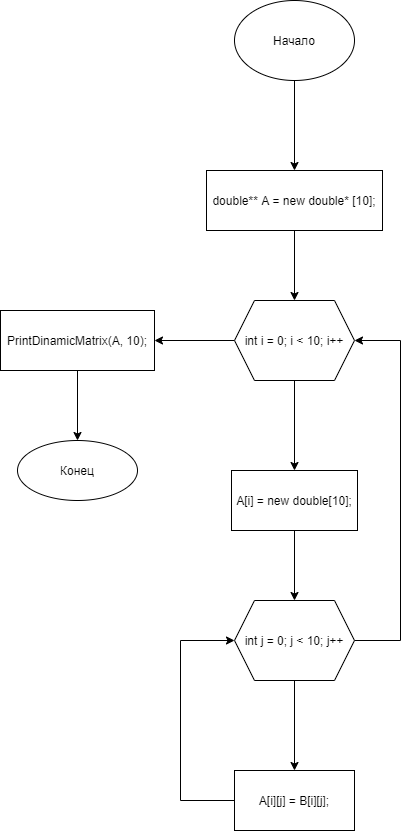

The diagram above was exported from draw.io. Its source (the exported page's mxGraphModel, read from the mxfile embedded in the PNG):
<mxGraphModel dx="1483" dy="927" grid="1" gridSize="10" guides="1" tooltips="1" connect="1" arrows="1" fold="1" page="1" pageScale="1" pageWidth="827" pageHeight="1169" math="0" shadow="0">
  <root>
    <mxCell id="0" />
    <mxCell id="1" parent="0" />
    <mxCell id="4kAhSpzADOplo4rrkut6-3" value="" style="edgeStyle=orthogonalEdgeStyle;rounded=0;orthogonalLoop=1;jettySize=auto;html=1;" edge="1" parent="1" source="4kAhSpzADOplo4rrkut6-1" target="4kAhSpzADOplo4rrkut6-2">
      <mxGeometry relative="1" as="geometry" />
    </mxCell>
    <mxCell id="4kAhSpzADOplo4rrkut6-1" value="Начало" style="ellipse;whiteSpace=wrap;html=1;" vertex="1" parent="1">
      <mxGeometry x="354" y="40" width="120" height="80" as="geometry" />
    </mxCell>
    <mxCell id="4kAhSpzADOplo4rrkut6-6" value="" style="edgeStyle=orthogonalEdgeStyle;rounded=0;orthogonalLoop=1;jettySize=auto;html=1;" edge="1" parent="1" source="4kAhSpzADOplo4rrkut6-2" target="4kAhSpzADOplo4rrkut6-5">
      <mxGeometry relative="1" as="geometry" />
    </mxCell>
    <mxCell id="4kAhSpzADOplo4rrkut6-2" value="double** A = new double* [10];" style="whiteSpace=wrap;html=1;" vertex="1" parent="1">
      <mxGeometry x="326" y="210" width="176" height="60" as="geometry" />
    </mxCell>
    <mxCell id="4kAhSpzADOplo4rrkut6-8" value="" style="edgeStyle=orthogonalEdgeStyle;rounded=0;orthogonalLoop=1;jettySize=auto;html=1;" edge="1" parent="1" source="4kAhSpzADOplo4rrkut6-5" target="4kAhSpzADOplo4rrkut6-7">
      <mxGeometry relative="1" as="geometry" />
    </mxCell>
    <mxCell id="4kAhSpzADOplo4rrkut6-17" value="" style="edgeStyle=orthogonalEdgeStyle;rounded=0;orthogonalLoop=1;jettySize=auto;html=1;" edge="1" parent="1" source="4kAhSpzADOplo4rrkut6-5" target="4kAhSpzADOplo4rrkut6-16">
      <mxGeometry relative="1" as="geometry" />
    </mxCell>
    <mxCell id="4kAhSpzADOplo4rrkut6-5" value="int i = 0; i &lt; 10; i++" style="shape=hexagon;perimeter=hexagonPerimeter2;whiteSpace=wrap;html=1;fixedSize=1;" vertex="1" parent="1">
      <mxGeometry x="354" y="340" width="120" height="80" as="geometry" />
    </mxCell>
    <mxCell id="4kAhSpzADOplo4rrkut6-10" value="" style="edgeStyle=orthogonalEdgeStyle;rounded=0;orthogonalLoop=1;jettySize=auto;html=1;" edge="1" parent="1" source="4kAhSpzADOplo4rrkut6-7" target="4kAhSpzADOplo4rrkut6-9">
      <mxGeometry relative="1" as="geometry" />
    </mxCell>
    <mxCell id="4kAhSpzADOplo4rrkut6-7" value="A[i] = new double[10];" style="whiteSpace=wrap;html=1;" vertex="1" parent="1">
      <mxGeometry x="351" y="510" width="126" height="60" as="geometry" />
    </mxCell>
    <mxCell id="4kAhSpzADOplo4rrkut6-12" value="" style="edgeStyle=orthogonalEdgeStyle;rounded=0;orthogonalLoop=1;jettySize=auto;html=1;" edge="1" parent="1" source="4kAhSpzADOplo4rrkut6-9" target="4kAhSpzADOplo4rrkut6-11">
      <mxGeometry relative="1" as="geometry" />
    </mxCell>
    <mxCell id="4kAhSpzADOplo4rrkut6-14" style="edgeStyle=orthogonalEdgeStyle;rounded=0;orthogonalLoop=1;jettySize=auto;html=1;entryX=1;entryY=0.5;entryDx=0;entryDy=0;" edge="1" parent="1" source="4kAhSpzADOplo4rrkut6-9" target="4kAhSpzADOplo4rrkut6-5">
      <mxGeometry relative="1" as="geometry">
        <mxPoint x="540" y="380" as="targetPoint" />
        <Array as="points">
          <mxPoint x="520" y="680" />
          <mxPoint x="520" y="380" />
        </Array>
      </mxGeometry>
    </mxCell>
    <mxCell id="4kAhSpzADOplo4rrkut6-9" value="int j = 0; j &lt; 10; j++" style="shape=hexagon;perimeter=hexagonPerimeter2;whiteSpace=wrap;html=1;fixedSize=1;" vertex="1" parent="1">
      <mxGeometry x="354" y="640" width="120" height="80" as="geometry" />
    </mxCell>
    <mxCell id="4kAhSpzADOplo4rrkut6-13" style="edgeStyle=orthogonalEdgeStyle;rounded=0;orthogonalLoop=1;jettySize=auto;html=1;entryX=0;entryY=0.5;entryDx=0;entryDy=0;" edge="1" parent="1" source="4kAhSpzADOplo4rrkut6-11" target="4kAhSpzADOplo4rrkut6-9">
      <mxGeometry relative="1" as="geometry">
        <mxPoint x="310" y="680" as="targetPoint" />
        <Array as="points">
          <mxPoint x="300" y="840" />
          <mxPoint x="300" y="680" />
        </Array>
      </mxGeometry>
    </mxCell>
    <mxCell id="4kAhSpzADOplo4rrkut6-11" value="A[i][j] = B[i][j];" style="whiteSpace=wrap;html=1;" vertex="1" parent="1">
      <mxGeometry x="354" y="810" width="120" height="60" as="geometry" />
    </mxCell>
    <mxCell id="4kAhSpzADOplo4rrkut6-19" value="" style="edgeStyle=orthogonalEdgeStyle;rounded=0;orthogonalLoop=1;jettySize=auto;html=1;" edge="1" parent="1" source="4kAhSpzADOplo4rrkut6-16" target="4kAhSpzADOplo4rrkut6-18">
      <mxGeometry relative="1" as="geometry" />
    </mxCell>
    <mxCell id="4kAhSpzADOplo4rrkut6-16" value="PrintDinamicMatrix(A, 10);" style="whiteSpace=wrap;html=1;" vertex="1" parent="1">
      <mxGeometry x="120" y="350" width="154" height="60" as="geometry" />
    </mxCell>
    <mxCell id="4kAhSpzADOplo4rrkut6-18" value="Конец" style="ellipse;whiteSpace=wrap;html=1;" vertex="1" parent="1">
      <mxGeometry x="137" y="480" width="120" height="60" as="geometry" />
    </mxCell>
  </root>
</mxGraphModel>